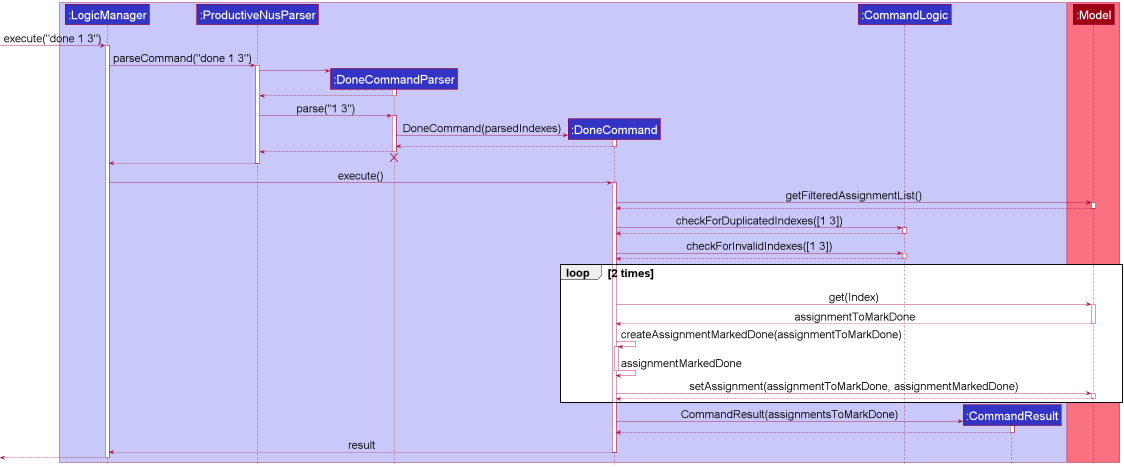

The diagram above was rendered by PlantUML. Its source (embedded in the PNG):
@startuml
!include style.puml
skinparam ParticipantFontSize 30
skinparam ArrowFontSize 28
skinparam defaultFontSize 28

box LOGIC_COLOR_T1
participant ":LogicManager" as LogicManager LOGIC_COLOR
participant ":ProductiveNusParser" as ProductiveNusParser LOGIC_COLOR
participant ":DoneCommandParser" as DoneCommandParser LOGIC_COLOR
participant ":DoneCommand" as DoneCommand LOGIC_COLOR
participant ":CommandLogic" as CommandLogic LOGIC_COLOR
participant ":CommandResult" as CommandResult LOGIC_COLOR
end box

box MODEL_COLOR_T1
participant ":Model" as Model MODEL_COLOR
end box

[-> LogicManager : execute("done 1 3")
activate LogicManager

LogicManager -> ProductiveNusParser : parseCommand("done 1 3")
activate ProductiveNusParser

create DoneCommandParser
ProductiveNusParser -> DoneCommandParser
activate DoneCommandParser

DoneCommandParser --> ProductiveNusParser
deactivate DoneCommandParser

ProductiveNusParser -> DoneCommandParser : parse("1 3")
activate DoneCommandParser

create DoneCommand
DoneCommandParser -> DoneCommand : DoneCommand(parsedIndexes)
activate DoneCommand

DoneCommand --> DoneCommandParser
deactivate DoneCommand

DoneCommandParser --> ProductiveNusParser
deactivate DoneCommandParser
'Hidden arrow to position the destroy marker below the end of the activation bar.
DoneCommandParser -[hidden]-> ProductiveNusParser
destroy DoneCommandParser

ProductiveNusParser --> LogicManager
deactivate ProductiveNusParser

LogicManager -> DoneCommand : execute()
activate DoneCommand

DoneCommand -> Model : getFilteredAssignmentList()
activate Model
Model --> DoneCommand
deactivate Model

DoneCommand -> CommandLogic : checkForDuplicatedIndexes([1 3])
activate CommandLogic

CommandLogic --> DoneCommand
deactivate CommandLogic

DoneCommand -> CommandLogic : checkForInvalidIndexes([1 3])
activate CommandLogic

CommandLogic --> DoneCommand
deactivate CommandLogic

loop 2 times
    DoneCommand -> Model : get(Index)
    activate Model
    Model --> DoneCommand : assignmentToMarkDone
    deactivate Model

    DoneCommand -> DoneCommand : createAssignmentMarkedDone(assignmentToMarkDone)
    Activate DoneCommand
    DoneCommand -> DoneCommand : assignmentMarkedDone
    deactivate DoneCommand

    DoneCommand -> Model : setAssignment(assignmentToMarkDone, assignmentMarkedDone)
    activate Model
    Model --> DoneCommand
    deactivate Model
end

create CommandResult
DoneCommand -> CommandResult : CommandResult(assignmentsToMarkDone)
activate CommandResult

CommandResult --> DoneCommand
deactivate CommandResult

DoneCommand --> LogicManager : result
deactivate DoneCommand

[<--LogicManager
deactivate LogicManager
@enduml